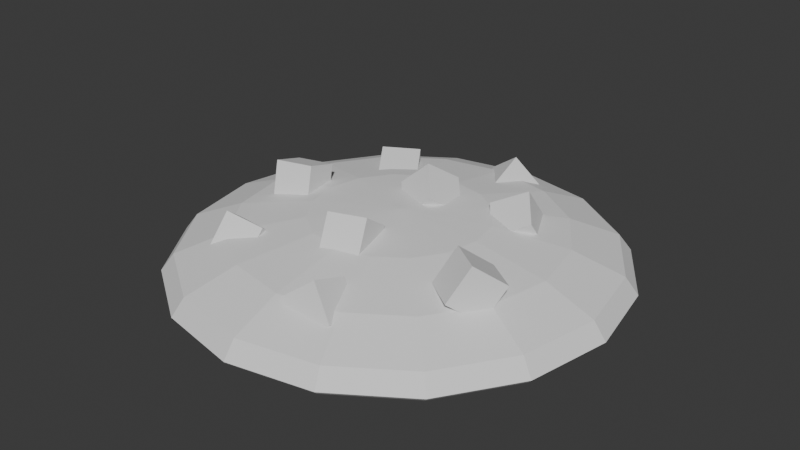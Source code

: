 # Source: COOKIE.blend  (saved by Blender 4.2.66; exported with 4.5.12 LTS)
import bpy
from mathutils import Matrix  # noqa: F401  (used for matrix-valued properties, if any)

bpy.ops.wm.read_factory_settings(use_empty=True)
scene = bpy.context.scene
scene.name = 'Scene'

# ---- collections
col_collection = bpy.data.collections.new('Collection'); scene.collection.children.link(col_collection)

# ---- world
world_world = bpy.data.worlds.new('World'); scene.world = world_world
world_world.use_nodes = True; world_world.node_tree.nodes.clear()
_N = world_world.node_tree.nodes; _L = world_world.node_tree.links
n0 = _N.new('ShaderNodeOutputWorld'); n0.name = 'World Output'; n0.location = (300, 300)
n1 = _N.new('ShaderNodeBackground'); n1.name = 'Background'; n1.location = (10, 300)
n1.inputs[0].default_value = (0.05088, 0.05088, 0.05088, 1.0)
_L.new(n1.outputs[0], n0.inputs[0])
n0.is_active_output = True
world_world.color = (0.05088, 0.05088, 0.05088)
world_world.sun_shadow_jitter_overblur = 0.0

# ---- meshes
me_sphere = bpy.data.meshes.new('Sphere')
me_sphere.from_pydata([(0.0, 0.9239, 0.3827), (0.1464, 0.3536, 0.9239), (0.2706, 0.6533, 0.7071), (0.3536, 0.8536, 0.3827), (0.2706, 0.2706, 0.9239), (0.5, 0.5, 0.7071), (0.6533, 0.6533, 0.3827), (0.3536, 0.1464, 0.9239), (0.6533, 0.2706, 0.7071), (0.8536, 0.3536, 0.3827), (0.3827, -4.47e-08, 0.9239), (0.7071, -8.941e-08, 0.7071), (0.9239, -1.192e-07, 0.3827), (0.3536, -0.1464, 0.9239), (0.6533, -0.2706, 0.7071), (0.8536, -0.3536, 0.3827), (0.2706, -0.2706, 0.9239), (0.5, -0.5, 0.7071), (0.6533, -0.6533, 0.3827), (0.1464, -0.3536, 0.9239), (0.2706, -0.6533, 0.7071), (0.3536, -0.8536, 0.3827), (-1.192e-07, -0.3827, 0.9239), (-2.235e-07, -0.7071, 0.7071), (-2.384e-07, -0.9239, 0.3827), (0.0, 0.0, 1.0), (-0.1464, -0.3536, 0.9239), (-0.2706, -0.6533, 0.7071), (-0.3536, -0.8536, 0.3827), (-0.2706, -0.2706, 0.9239), (-0.5, -0.5, 0.7071), (-0.6533, -0.6533, 0.3827), (-0.3536, -0.1464, 0.9239), (-0.6533, -0.2706, 0.7071), (-0.8536, -0.3536, 0.3827), (-0.3827, 1.788e-07, 0.9239), (-0.7071, 3.278e-07, 0.7071), (-0.9239, 3.576e-07, 0.3827), (-0.3536, 0.1464, 0.9239), (-0.6533, 0.2706, 0.7071), (-0.8536, 0.3536, 0.3827), (-0.2706, 0.2706, 0.9239), (-0.5, 0.5, 0.7071), (-0.6533, 0.6533, 0.3827), (-0.1464, 0.3536, 0.9239), (-0.2706, 0.6533, 0.7071), (-0.3536, 0.8536, 0.3827), (2.384e-07, 0.3827, 0.9239), (4.47e-07, 0.7071, 0.7071), (-2.049e-08, 0.9315, 0.0), (0.3565, 0.8606, 0.0), (0.6587, 0.6587, 0.0), (0.8606, 0.3565, 0.0), (0.9315, -1.332e-07, 0.0), (0.8606, -0.3565, 0.0), (0.6587, -0.6587, 0.0), (0.3565, -0.8606, 0.0), (-3.157e-07, -0.9315, 0.0), (-0.3565, -0.8606, 0.0), (-0.6587, -0.6587, 0.0), (-0.8606, -0.3565, 0.0), (-0.9315, 5.784e-07, 0.0), (-0.8606, 0.3565, 0.0), (-0.6587, 0.6587, 0.0), (-0.3565, 0.8606, 0.0), (-9.166e-09, 0.9621, 0.03644), (0.0, 0.9794, 0.1034), (0.3748, 0.9049, 0.1034), (0.3682, 0.8889, 0.03644), (0.6926, 0.6926, 0.1034), (0.6803, 0.6803, 0.03644), (0.9049, 0.3748, 0.1034), (0.8889, 0.3682, 0.03644), (0.9794, -1.41e-07, 0.1034), (0.9621, -1.391e-07, 0.03644), (0.9049, -0.3748, 0.1034), (0.8889, -0.3682, 0.03644), (0.6926, -0.6926, 0.1034), (0.6803, -0.6803, 0.03644), (0.3748, -0.9049, 0.1034), (0.3682, -0.8889, 0.03644), (-3.254e-07, -0.9794, 0.1034), (-3.275e-07, -0.9621, 0.03644), (-0.3748, -0.9049, 0.1034), (-0.3682, -0.8889, 0.03644), (-0.6926, -0.6926, 0.1034), (-0.6803, -0.6803, 0.03644), (-0.9049, -0.3748, 0.1034), (-0.8889, -0.3682, 0.03644), (-0.9794, 4.664e-07, 0.1034), (-0.9621, 5.245e-07, 0.03644), (-0.9049, 0.3748, 0.1034), (-0.8889, 0.3682, 0.03644), (-0.6926, 0.6926, 0.1034), (-0.6803, 0.6803, 0.03644), (-0.3748, 0.9049, 0.1034), (-0.3682, 0.8889, 0.03644)], [], [(49, 50, 51, 52, 53, 54, 55, 56, 57, 58, 59, 60, 61, 62, 63, 64), (48, 47, 1, 2), (0, 48, 2, 3), (47, 25, 1), (3, 2, 5, 6), (1, 25, 4), (53, 52, 72, 74), (2, 1, 4, 5), (6, 5, 8, 9), (4, 25, 7), (54, 53, 74, 76), (5, 4, 7, 8), (76, 78, 55, 54), (8, 7, 10, 11), (9, 8, 11, 12), (7, 25, 10), (56, 55, 78, 80), (11, 10, 13, 14), (12, 11, 14, 15), (10, 25, 13), (15, 14, 17, 18), (13, 25, 16), (57, 56, 80, 82), (14, 13, 16, 17), (18, 17, 20, 21), (16, 25, 19), (82, 84, 58, 57), (17, 16, 19, 20), (84, 86, 59, 58), (20, 19, 22, 23), (21, 20, 23, 24), (19, 25, 22), (23, 22, 26, 27), (24, 23, 27, 28), (22, 25, 26), (60, 59, 86, 88), (28, 27, 30, 31), (26, 25, 29), (61, 60, 88, 90), (27, 26, 29, 30), (29, 25, 32), (90, 92, 62, 61), (30, 29, 32, 33), (31, 30, 33, 34), (92, 94, 63, 62), (33, 32, 35, 36), (34, 33, 36, 37), (32, 25, 35), (37, 36, 39, 40), (35, 25, 38), (64, 63, 94, 96), (36, 35, 38, 39), (40, 39, 42, 43), (38, 25, 41), (39, 38, 41, 42), (42, 41, 44, 45), (43, 42, 45, 46), (41, 25, 44), (68, 70, 51, 50), (45, 44, 47, 48), (46, 45, 48, 0), (44, 25, 47), (70, 72, 52, 51), (95, 46, 0, 66), (67, 3, 6, 69), (69, 6, 9, 71), (71, 9, 12, 73), (73, 12, 15, 75), (75, 15, 18, 77), (77, 18, 21, 79), (79, 21, 24, 81), (81, 24, 28, 83), (83, 28, 31, 85), (85, 31, 34, 87), (87, 34, 37, 89), (89, 37, 40, 91), (91, 40, 43, 93), (93, 43, 46, 95), (50, 49, 65, 68), (66, 0, 3, 67), (66, 67, 68, 65), (67, 69, 70, 68), (69, 71, 72, 70), (71, 73, 74, 72), (73, 75, 76, 74), (75, 77, 78, 76), (77, 79, 80, 78), (79, 81, 82, 80), (81, 83, 84, 82), (83, 85, 86, 84), (85, 87, 88, 86), (87, 89, 90, 88), (89, 91, 92, 90), (91, 93, 94, 92), (93, 95, 96, 94), (95, 66, 65, 96), (49, 64, 96, 65)])
_uv = me_sphere.uv_layers.new(name='UVMap')
_uv.uv.foreach_set('vector', [0.7394, 0.5, 0.6803, 0.5, 0.6208, 0.5, 0.5611, 0.5, 0.5014, 0.5, 0.4417, 0.5, 0.3822, 0.5, 0.3231, 0.5, 0.2647, 0.5, 0.2076, 0.5, 0.1543, 0.5, 0.1717, 0.5, 0.8908, 0.5, 0.9082, 0.5, 0.8549, 0.5, 0.7978, 0.5, 0.75, 0.75, 0.75, 0.875, 0.6875, 0.875, 0.6875, 0.75, 0.75, 0.625, 0.75, 0.75, 0.6875, 0.75, 0.6875, 0.625, 0.75, 0.875, 0.7187, 1.0, 0.6875, 0.875, 0.6875, 0.625, 0.6875, 0.75, 0.625, 0.75, 0.625, 0.625, 0.6875, 0.875, 0.6562, 1.0, 0.625, 0.875, 0.5014, 0.5, 0.5611, 0.5, 0.5619, 0.5119, 0.5006, 0.5119, 0.6875, 0.75, 0.6875, 0.875, 0.625, 0.875, 0.625, 0.75, 0.625, 0.625, 0.625, 0.75, 0.5625, 0.75, 0.5625, 0.625, 0.625, 0.875, 0.5938, 1.0, 0.5625, 0.875, 0.4417, 0.5, 0.5014, 0.5, 0.5006, 0.5119, 0.4394, 0.5119, 0.625, 0.75, 0.625, 0.875, 0.5625, 0.875, 0.5625, 0.75, 0.4394, 0.5119, 0.3782, 0.5119, 0.3822, 0.5, 0.4417, 0.5, 0.5625, 0.75, 0.5625, 0.875, 0.5, 0.875, 0.5, 0.75, 0.5625, 0.625, 0.5625, 0.75, 0.5, 0.75, 0.5, 0.625, 0.5625, 0.875, 0.5312, 1.0, 0.5, 0.875, 0.3231, 0.5, 0.3822, 0.5, 0.3782, 0.5119, 0.3173, 0.5119, 0.5, 0.75, 0.5, 0.875, 0.4375, 0.875, 0.4375, 0.75, 0.5, 0.625, 0.5, 0.75, 0.4375, 0.75, 0.4375, 0.625, 0.5, 0.875, 0.4687, 1.0, 0.4375, 0.875, 0.4375, 0.625, 0.4375, 0.75, 0.375, 0.75, 0.375, 0.625, 0.4375, 0.875, 0.4062, 1.0, 0.375, 0.875, 0.2647, 0.5, 0.3231, 0.5, 0.3173, 0.5119, 0.2566, 0.5119, 0.4375, 0.75, 0.4375, 0.875, 0.375, 0.875, 0.375, 0.75, 0.375, 0.625, 0.375, 0.75, 0.3125, 0.75, 0.3125, 0.625, 0.375, 0.875, 0.3437, 1.0, 0.3125, 0.875, 0.2566, 0.5119, 0.1965, 0.5119, 0.2076, 0.5, 0.2647, 0.5, 0.375, 0.75, 0.375, 0.875, 0.3125, 0.875, 0.3125, 0.75, 0.1965, 0.5119, 0.1381, 0.5119, 0.1543, 0.5, 0.2076, 0.5, 0.3125, 0.75, 0.3125, 0.875, 0.25, 0.875, 0.25, 0.75, 0.3125, 0.625, 0.3125, 0.75, 0.25, 0.75, 0.25, 0.625, 0.3125, 0.875, 0.2812, 1.0, 0.25, 0.875, 0.25, 0.75, 0.25, 0.875, 0.1875, 0.875, 0.1875, 0.75, 0.25, 0.625, 0.25, 0.75, 0.1875, 0.75, 0.1875, 0.625, 0.25, 0.875, 0.2187, 1.0, 0.1875, 0.875, 0.1717, 0.5, 0.1543, 0.5, 0.1381, 0.5119, 0.1113, 0.5119, 0.1875, 0.625, 0.1875, 0.75, 0.125, 0.75, 0.125, 0.625, 0.1875, 0.875, 0.1562, 1.0, 0.125, 0.875, 0.8908, 0.5, 0.1717, 0.5, 0.1147, 0.5, 0.9478, 0.5, 0.1875, 0.75, 0.1875, 0.875, 0.125, 0.875, 0.125, 0.75, 0.125, 0.875, 0.09375, 1.0, 0.0625, 0.875, 0.9512, 0.5119, 0.9244, 0.5119, 0.9082, 0.5, 0.8908, 0.5, 0.125, 0.75, 0.125, 0.875, 0.0625, 0.875, 0.0625, 0.75, 0.125, 0.625, 0.125, 0.75, 0.0625, 0.75, 0.0625, 0.625, 0.9244, 0.5119, 0.866, 0.5119, 0.8549, 0.5, 0.9082, 0.5, 0.0625, 0.75, 0.0625, 0.875, 0.0, 0.875, 0.0, 0.75, 0.0625, 0.625, 0.0625, 0.75, 0.0, 0.75, 0.0, 0.625, 0.0625, 0.875, 0.03125, 1.0, 0.0, 0.875, 1.0, 0.625, 1.0, 0.75, 0.9375, 0.75, 0.9375, 0.625, 1.0, 0.875, 0.9687, 1.0, 0.9375, 0.875, 0.7978, 0.5, 0.8549, 0.5, 0.866, 0.5119, 0.8059, 0.5119, 1.0, 0.75, 1.0, 0.875, 0.9375, 0.875, 0.9375, 0.75, 0.9375, 0.625, 0.9375, 0.75, 0.875, 0.75, 0.875, 0.625, 0.9375, 0.875, 0.9062, 1.0, 0.875, 0.875, 0.9375, 0.75, 0.9375, 0.875, 0.875, 0.875, 0.875, 0.75, 0.875, 0.75, 0.875, 0.875, 0.8125, 0.875, 0.8125, 0.75, 0.875, 0.625, 0.875, 0.75, 0.8125, 0.75, 0.8125, 0.625, 0.875, 0.875, 0.8437, 1.0, 0.8125, 0.875, 0.6843, 0.5119, 0.6231, 0.5119, 0.6208, 0.5, 0.6803, 0.5, 0.8125, 0.75, 0.8125, 0.875, 0.75, 0.875, 0.75, 0.75, 0.8125, 0.625, 0.8125, 0.75, 0.75, 0.75, 0.75, 0.625, 0.8125, 0.875, 0.7812, 1.0, 0.75, 0.875, 0.6231, 0.5119, 0.5619, 0.5119, 0.5611, 0.5, 0.6208, 0.5, 0.8125, 0.5338, 0.8125, 0.625, 0.75, 0.625, 0.75, 0.5338, 0.6875, 0.5338, 0.6875, 0.625, 0.625, 0.625, 0.625, 0.5338, 0.625, 0.5338, 0.625, 0.625, 0.5625, 0.625, 0.5625, 0.5338, 0.5625, 0.5338, 0.5625, 0.625, 0.5, 0.625, 0.5, 0.5338, 0.5, 0.5338, 0.5, 0.625, 0.4375, 0.625, 0.4375, 0.5338, 0.4375, 0.5338, 0.4375, 0.625, 0.375, 0.625, 0.375, 0.5338, 0.375, 0.5338, 0.375, 0.625, 0.3125, 0.625, 0.3125, 0.5338, 0.3125, 0.5338, 0.3125, 0.625, 0.25, 0.625, 0.25, 0.5338, 0.25, 0.5338, 0.25, 0.625, 0.1875, 0.625, 0.1875, 0.5338, 0.1875, 0.5338, 0.1875, 0.625, 0.125, 0.625, 0.125, 0.5338, 0.125, 0.5338, 0.125, 0.625, 0.0625, 0.625, 0.0625, 0.5338, 0.0625, 0.5338, 0.0625, 0.625, 0.0, 0.625, 0.0, 0.5338, 1.0, 0.5338, 1.0, 0.625, 0.9375, 0.625, 0.9375, 0.5338, 0.9375, 0.5338, 0.9375, 0.625, 0.875, 0.625, 0.875, 0.5338, 0.875, 0.5338, 0.875, 0.625, 0.8125, 0.625, 0.8125, 0.5338, 0.6803, 0.5, 0.7394, 0.5, 0.7452, 0.5119, 0.6843, 0.5119, 0.75, 0.5338, 0.75, 0.625, 0.6875, 0.625, 0.6875, 0.5338, 0.75, 0.5338, 0.6875, 0.5338, 0.6843, 0.5119, 0.7452, 0.5119, 0.6875, 0.5338, 0.625, 0.5338, 0.6231, 0.5119, 0.6843, 0.5119, 0.625, 0.5338, 0.5625, 0.5338, 0.5619, 0.5119, 0.6231, 0.5119, 0.5625, 0.5338, 0.5, 0.5338, 0.5006, 0.5119, 0.5619, 0.5119, 0.5, 0.5338, 0.4375, 0.5338, 0.4394, 0.5119, 0.5006, 0.5119, 0.4375, 0.5338, 0.375, 0.5338, 0.3782, 0.5119, 0.4394, 0.5119, 0.375, 0.5338, 0.3125, 0.5338, 0.3173, 0.5119, 0.3782, 0.5119, 0.3125, 0.5338, 0.25, 0.5338, 0.2566, 0.5119, 0.3173, 0.5119, 0.25, 0.5338, 0.1875, 0.5338, 0.1965, 0.5119, 0.2566, 0.5119, 0.1875, 0.5338, 0.125, 0.5338, 0.1381, 0.5119, 0.1965, 0.5119, 0.125, 0.5338, 0.0625, 0.5338, 0.1113, 0.5119, 0.1381, 0.5119, 0.07214, 0.5, 0.9904, 0.5, 0.9478, 0.5, 0.1147, 0.5, 1.0, 0.5338, 0.9375, 0.5338, 0.9244, 0.5119, 0.9512, 0.5119, 0.9375, 0.5338, 0.875, 0.5338, 0.866, 0.5119, 0.9244, 0.5119, 0.875, 0.5338, 0.8125, 0.5338, 0.8059, 0.5119, 0.866, 0.5119, 0.8125, 0.5338, 0.75, 0.5338, 0.7452, 0.5119, 0.8059, 0.5119, 0.7394, 0.5, 0.7978, 0.5, 0.8059, 0.5119, 0.7452, 0.5119])
me_sphere.update()
me_cube_001 = bpy.data.meshes.new('Cube.001')
me_cube_001.from_pydata([(-1.0, -1.0, -1.0), (-1.0, -1.0, 1.0), (-1.0, 1.0, -1.0), (-1.0, 1.0, 1.0), (1.0, -1.0, -1.0), (1.0, -1.0, 1.0), (1.0, 1.0, -1.0), (1.0, 1.0, 1.0)], [], [(0, 1, 3, 2), (2, 3, 7, 6), (6, 7, 5, 4), (4, 5, 1, 0), (2, 6, 4, 0), (7, 3, 1, 5)])
_uv = me_cube_001.uv_layers.new(name='UVMap')
_uv.uv.foreach_set('vector', [0.375, 0.0, 0.625, 0.0, 0.625, 0.25, 0.375, 0.25, 0.375, 0.25, 0.625, 0.25, 0.625, 0.5, 0.375, 0.5, 0.375, 0.5, 0.625, 0.5, 0.625, 0.75, 0.375, 0.75, 0.375, 0.75, 0.625, 0.75, 0.625, 1.0, 0.375, 1.0, 0.125, 0.5, 0.375, 0.5, 0.375, 0.75, 0.125, 0.75, 0.625, 0.5, 0.875, 0.5, 0.875, 0.75, 0.625, 0.75])
me_cube_001.update()
me_cube_002 = bpy.data.meshes.new('Cube.002')
me_cube_002.from_pydata([(-1.0, -1.0, -1.0), (-1.0, -1.0, 1.0), (-1.0, 1.0, -1.0), (-1.0, 1.0, 1.0), (1.0, -1.0, -1.0), (1.0, -1.0, 1.0), (1.0, 1.0, -1.0), (1.0, 1.0, 1.0)], [], [(0, 1, 3, 2), (2, 3, 7, 6), (6, 7, 5, 4), (4, 5, 1, 0), (2, 6, 4, 0), (7, 3, 1, 5)])
_uv = me_cube_002.uv_layers.new(name='UVMap')
_uv.uv.foreach_set('vector', [0.375, 0.0, 0.625, 0.0, 0.625, 0.25, 0.375, 0.25, 0.375, 0.25, 0.625, 0.25, 0.625, 0.5, 0.375, 0.5, 0.375, 0.5, 0.625, 0.5, 0.625, 0.75, 0.375, 0.75, 0.375, 0.75, 0.625, 0.75, 0.625, 1.0, 0.375, 1.0, 0.125, 0.5, 0.375, 0.5, 0.375, 0.75, 0.125, 0.75, 0.625, 0.5, 0.875, 0.5, 0.875, 0.75, 0.625, 0.75])
me_cube_002.update()
me_cube_003 = bpy.data.meshes.new('Cube.003')
me_cube_003.from_pydata([(-1.0, -1.0, -1.0), (-1.0, -1.0, 1.0), (-1.0, 1.0, -1.0), (-1.0, 1.0, 1.0), (1.0, -1.0, -1.0), (1.0, -1.0, 1.0), (1.0, 1.0, -1.0), (1.0, 1.0, 1.0)], [], [(0, 1, 3, 2), (2, 3, 7, 6), (6, 7, 5, 4), (4, 5, 1, 0), (2, 6, 4, 0), (7, 3, 1, 5)])
_uv = me_cube_003.uv_layers.new(name='UVMap')
_uv.uv.foreach_set('vector', [0.375, 0.0, 0.625, 0.0, 0.625, 0.25, 0.375, 0.25, 0.375, 0.25, 0.625, 0.25, 0.625, 0.5, 0.375, 0.5, 0.375, 0.5, 0.625, 0.5, 0.625, 0.75, 0.375, 0.75, 0.375, 0.75, 0.625, 0.75, 0.625, 1.0, 0.375, 1.0, 0.125, 0.5, 0.375, 0.5, 0.375, 0.75, 0.125, 0.75, 0.625, 0.5, 0.875, 0.5, 0.875, 0.75, 0.625, 0.75])
me_cube_003.update()
me_cube_004 = bpy.data.meshes.new('Cube.004')
me_cube_004.from_pydata([(-1.0, -1.0, -1.0), (-1.0, -1.0, 1.0), (-1.0, 1.0, -1.0), (-1.0, 1.0, 1.0), (1.0, -1.0, -1.0), (1.0, -1.0, 1.0), (1.0, 1.0, -1.0), (1.0, 1.0, 1.0)], [], [(0, 1, 3, 2), (2, 3, 7, 6), (6, 7, 5, 4), (4, 5, 1, 0), (2, 6, 4, 0), (7, 3, 1, 5)])
_uv = me_cube_004.uv_layers.new(name='UVMap')
_uv.uv.foreach_set('vector', [0.375, 0.0, 0.625, 0.0, 0.625, 0.25, 0.375, 0.25, 0.375, 0.25, 0.625, 0.25, 0.625, 0.5, 0.375, 0.5, 0.375, 0.5, 0.625, 0.5, 0.625, 0.75, 0.375, 0.75, 0.375, 0.75, 0.625, 0.75, 0.625, 1.0, 0.375, 1.0, 0.125, 0.5, 0.375, 0.5, 0.375, 0.75, 0.125, 0.75, 0.625, 0.5, 0.875, 0.5, 0.875, 0.75, 0.625, 0.75])
me_cube_004.update()
me_cube_005 = bpy.data.meshes.new('Cube.005')
me_cube_005.from_pydata([(-1.0, -1.0, -1.0), (-1.0, -1.0, 1.0), (-1.0, 1.0, -1.0), (-1.0, 1.0, 1.0), (1.0, -1.0, -1.0), (1.0, -1.0, 1.0), (1.0, 1.0, -1.0), (1.0, 1.0, 1.0)], [], [(0, 1, 3, 2), (2, 3, 7, 6), (6, 7, 5, 4), (4, 5, 1, 0), (2, 6, 4, 0), (7, 3, 1, 5)])
_uv = me_cube_005.uv_layers.new(name='UVMap')
_uv.uv.foreach_set('vector', [0.375, 0.0, 0.625, 0.0, 0.625, 0.25, 0.375, 0.25, 0.375, 0.25, 0.625, 0.25, 0.625, 0.5, 0.375, 0.5, 0.375, 0.5, 0.625, 0.5, 0.625, 0.75, 0.375, 0.75, 0.375, 0.75, 0.625, 0.75, 0.625, 1.0, 0.375, 1.0, 0.125, 0.5, 0.375, 0.5, 0.375, 0.75, 0.125, 0.75, 0.625, 0.5, 0.875, 0.5, 0.875, 0.75, 0.625, 0.75])
me_cube_005.update()
me_cube_006 = bpy.data.meshes.new('Cube.006')
me_cube_006.from_pydata([(-1.0, -1.0, -1.0), (-1.0, -1.0, 1.0), (-1.0, 1.0, -1.0), (-1.0, 1.0, 1.0), (1.0, -1.0, -1.0), (1.0, -1.0, 1.0), (1.0, 1.0, -1.0), (1.0, 1.0, 1.0)], [], [(0, 1, 3, 2), (2, 3, 7, 6), (6, 7, 5, 4), (4, 5, 1, 0), (2, 6, 4, 0), (7, 3, 1, 5)])
_uv = me_cube_006.uv_layers.new(name='UVMap')
_uv.uv.foreach_set('vector', [0.375, 0.0, 0.625, 0.0, 0.625, 0.25, 0.375, 0.25, 0.375, 0.25, 0.625, 0.25, 0.625, 0.5, 0.375, 0.5, 0.375, 0.5, 0.625, 0.5, 0.625, 0.75, 0.375, 0.75, 0.375, 0.75, 0.625, 0.75, 0.625, 1.0, 0.375, 1.0, 0.125, 0.5, 0.375, 0.5, 0.375, 0.75, 0.125, 0.75, 0.625, 0.5, 0.875, 0.5, 0.875, 0.75, 0.625, 0.75])
me_cube_006.update()
me_cube_007 = bpy.data.meshes.new('Cube.007')
me_cube_007.from_pydata([(-1.0, -1.0, -1.0), (-1.0, -1.0, 1.0), (-1.0, 1.0, -1.0), (-1.0, 1.0, 1.0), (1.0, -1.0, -1.0), (1.0, -1.0, 1.0), (1.0, 1.0, -1.0), (1.0, 1.0, 1.0)], [], [(0, 1, 3, 2), (2, 3, 7, 6), (6, 7, 5, 4), (4, 5, 1, 0), (2, 6, 4, 0), (7, 3, 1, 5)])
_uv = me_cube_007.uv_layers.new(name='UVMap')
_uv.uv.foreach_set('vector', [0.375, 0.0, 0.625, 0.0, 0.625, 0.25, 0.375, 0.25, 0.375, 0.25, 0.625, 0.25, 0.625, 0.5, 0.375, 0.5, 0.375, 0.5, 0.625, 0.5, 0.625, 0.75, 0.375, 0.75, 0.375, 0.75, 0.625, 0.75, 0.625, 1.0, 0.375, 1.0, 0.125, 0.5, 0.375, 0.5, 0.375, 0.75, 0.125, 0.75, 0.625, 0.5, 0.875, 0.5, 0.875, 0.75, 0.625, 0.75])
me_cube_007.update()
me_cube_008 = bpy.data.meshes.new('Cube.008')
me_cube_008.from_pydata([(-1.0, -1.0, -1.0), (-1.0, -1.0, 1.0), (-1.0, 1.0, -1.0), (-1.0, 1.0, 1.0), (1.0, -1.0, -1.0), (1.0, -1.0, 1.0), (1.0, 1.0, -1.0), (1.0, 1.0, 1.0)], [], [(0, 1, 3, 2), (2, 3, 7, 6), (6, 7, 5, 4), (4, 5, 1, 0), (2, 6, 4, 0), (7, 3, 1, 5)])
_uv = me_cube_008.uv_layers.new(name='UVMap')
_uv.uv.foreach_set('vector', [0.375, 0.0, 0.625, 0.0, 0.625, 0.25, 0.375, 0.25, 0.375, 0.25, 0.625, 0.25, 0.625, 0.5, 0.375, 0.5, 0.375, 0.5, 0.625, 0.5, 0.625, 0.75, 0.375, 0.75, 0.375, 0.75, 0.625, 0.75, 0.625, 1.0, 0.375, 1.0, 0.125, 0.5, 0.375, 0.5, 0.375, 0.75, 0.125, 0.75, 0.625, 0.5, 0.875, 0.5, 0.875, 0.75, 0.625, 0.75])
me_cube_008.update()
me_cube_009 = bpy.data.meshes.new('Cube.009')
me_cube_009.from_pydata([(-1.0, -1.0, -1.0), (-1.0, -1.0, 1.0), (-1.0, 1.0, -1.0), (-1.0, 1.0, 1.0), (1.0, -1.0, -1.0), (1.0, -1.0, 1.0), (1.0, 1.0, -1.0), (1.0, 1.0, 1.0)], [], [(0, 1, 3, 2), (2, 3, 7, 6), (6, 7, 5, 4), (4, 5, 1, 0), (2, 6, 4, 0), (7, 3, 1, 5)])
_uv = me_cube_009.uv_layers.new(name='UVMap')
_uv.uv.foreach_set('vector', [0.375, 0.0, 0.625, 0.0, 0.625, 0.25, 0.375, 0.25, 0.375, 0.25, 0.625, 0.25, 0.625, 0.5, 0.375, 0.5, 0.375, 0.5, 0.625, 0.5, 0.625, 0.75, 0.375, 0.75, 0.375, 0.75, 0.625, 0.75, 0.625, 1.0, 0.375, 1.0, 0.125, 0.5, 0.375, 0.5, 0.375, 0.75, 0.125, 0.75, 0.625, 0.5, 0.875, 0.5, 0.875, 0.75, 0.625, 0.75])
me_cube_009.update()

# ---- objects
ob_sphere = bpy.data.objects.new('Sphere', me_sphere)
ob_cube = bpy.data.objects.new('Cube', me_cube_001)
ob_cube_001 = bpy.data.objects.new('Cube.001', me_cube_002)
ob_cube_002 = bpy.data.objects.new('Cube.002', me_cube_003)
ob_cube_003 = bpy.data.objects.new('Cube.003', me_cube_004)
ob_cube_004 = bpy.data.objects.new('Cube.004', me_cube_005)
ob_cube_005 = bpy.data.objects.new('Cube.005', me_cube_006)
ob_cube_006 = bpy.data.objects.new('Cube.006', me_cube_007)
ob_cube_007 = bpy.data.objects.new('Cube.007', me_cube_008)
ob_cube_008 = bpy.data.objects.new('Cube.008', me_cube_009)

# ---- transforms, parenting, visibility, modifiers, constraints
ob_sphere.location = (0.0, 0.0, 0.0)
ob_sphere.scale = (2.418, 2.418, 0.6366)
ob_cube.location = (0.0, -0.7086, 0.5777)
ob_cube.rotation_euler = (3.222, -4.114, 1.883)
ob_cube.scale = (0.2077, 0.2077, 0.2077)
ob_cube_001.location = (0.9262, 0.7036, 0.4758)
ob_cube_001.rotation_euler = (3.59, 2.711, 2.242)
ob_cube_001.scale = (0.2077, 0.2077, 0.2077)
ob_cube_002.location = (-0.86, 1.025, 0.3939)
ob_cube_002.rotation_euler = (1.447, -1.261, -0.8494)
ob_cube_002.scale = (0.2077, 0.2077, 0.2077)
ob_cube_003.location = (-1.266, -0.06187, 0.5777)
ob_cube_003.rotation_euler = (3.27, 1.885, -4.396)
ob_cube_003.scale = (0.2077, 0.2077, 0.2077)
ob_cube_004.location = (-0.009451, 0.5052, 0.5777)
ob_cube_004.rotation_euler = (0.6854, -2.586, -0.8276)
ob_cube_004.scale = (0.2077, 0.2077, 0.2077)
ob_cube_005.location = (1.351, -0.6667, 0.5777)
ob_cube_005.rotation_euler = (-0.6133, -0.03284, -0.6255)
ob_cube_005.scale = (0.2077, 0.2077, 0.2077)
ob_cube_006.location = (-1.096, -1.089, 0.3409)
ob_cube_006.rotation_euler = (-0.379, 7.184, -1.657)
ob_cube_006.scale = (0.2077, 0.2077, 0.2077)
ob_cube_007.location = (0.1607, 1.62, 0.321)
ob_cube_007.rotation_euler = (1.022, -2.295, 0.4865)
ob_cube_007.scale = (0.2077, 0.2077, 0.2077)
ob_cube_008.location = (0.378, -1.55, 0.364)
ob_cube_008.rotation_euler = (-3.565, -0.628, 0.2924)
ob_cube_008.scale = (0.2077, 0.2077, 0.2077)

# ---- collection membership
col_collection.objects.link(ob_sphere)
col_collection.objects.link(ob_cube)
col_collection.objects.link(ob_cube_001)
col_collection.objects.link(ob_cube_002)
col_collection.objects.link(ob_cube_003)
col_collection.objects.link(ob_cube_004)
col_collection.objects.link(ob_cube_005)
col_collection.objects.link(ob_cube_006)
col_collection.objects.link(ob_cube_007)
col_collection.objects.link(ob_cube_008)

# ---- scene / render settings (as saved in the file)
scene.frame_start = 1; scene.frame_end = 250; scene.frame_set(1)
scene.render.engine = 'BLENDER_EEVEE_NEXT'
bpy.context.view_layer.update()

# ---- added for rendering (the .blend has no active camera and no usable light): camera, sun
cam_auto = bpy.data.cameras.new('AutoCamera')
cam_auto.lens = 50.0
cam_auto.sensor_width = 36.0
cam_auto.clip_end = 1000.0
ob_auto_camera = bpy.data.objects.new('AutoCamera', cam_auto)
scene.collection.objects.link(ob_auto_camera)
ob_auto_camera.location = (6.26186, -7.51423, 5.46536)
ob_auto_camera.rotation_euler = (1.09748, -7.21219e-08, 0.694738)
scene.camera = ob_auto_camera
light_auto_sun = bpy.data.lights.new('AutoSun', 'SUN')
light_auto_sun.energy = 3.0
light_auto_sun.angle = 0.0523599
ob_auto_sun = bpy.data.objects.new('AutoSun', light_auto_sun)
scene.collection.objects.link(ob_auto_sun)
ob_auto_sun.rotation_euler = (0.872665, 0.174533, 0.523599)
bpy.context.view_layer.update()
